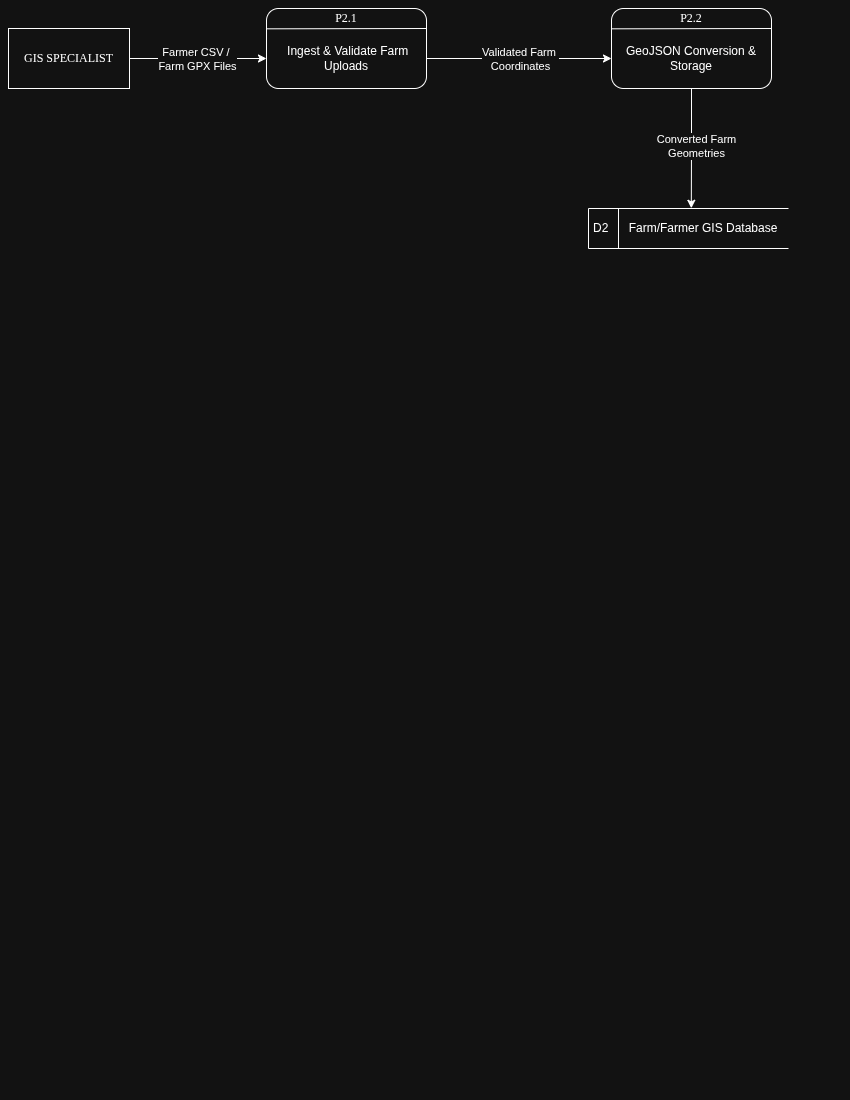

The diagram above was exported from draw.io. Its source (the exported page's mxGraphModel, read from the mxfile embedded in the PNG):
<mxGraphModel dx="860" dy="519" grid="0" gridSize="10" guides="1" tooltips="1" connect="1" arrows="1" fold="1" page="1" pageScale="1" pageWidth="850" pageHeight="1100" math="0" shadow="0">
  <root>
    <mxCell id="0" />
    <mxCell id="1" parent="0" />
    <mxCell id="Pj9MwLTErabUql-whpxT-5" edge="1" parent="1" source="FxaPakXcw2lP2m2fhlgV-1" style="edgeStyle=orthogonalEdgeStyle;rounded=0;orthogonalLoop=1;jettySize=auto;html=1;entryX=0;entryY=0.5;entryDx=0;entryDy=0;" target="Pj9MwLTErabUql-whpxT-4">
      <mxGeometry relative="1" as="geometry" />
    </mxCell>
    <mxCell id="Pj9MwLTErabUql-whpxT-6" connectable="0" parent="Pj9MwLTErabUql-whpxT-5" style="edgeLabel;html=1;align=center;verticalAlign=middle;resizable=0;points=[];" value="Farmer CSV /&amp;nbsp;&lt;div&gt;Farm GPX Files&lt;/div&gt;" vertex="1">
      <mxGeometry relative="1" x="-0.0219" as="geometry">
        <mxPoint as="offset" />
      </mxGeometry>
    </mxCell>
    <mxCell id="FxaPakXcw2lP2m2fhlgV-1" parent="1" style="html=1;dashed=0;whiteSpace=wrap;" value="&lt;span style=&quot;font-family: &amp;quot;Times New Roman&amp;quot;;&quot;&gt;GIS SPECIALIST&lt;/span&gt;" vertex="1">
      <mxGeometry height="60" width="121" x="8" y="28" as="geometry" />
    </mxCell>
    <mxCell id="Pj9MwLTErabUql-whpxT-1" parent="1" style="rounded=1;whiteSpace=wrap;html=1;" value="" vertex="1">
      <mxGeometry height="80" width="160" x="266" y="8" as="geometry" />
    </mxCell>
    <mxCell id="Pj9MwLTErabUql-whpxT-2" edge="1" parent="1" style="endArrow=none;html=1;rounded=0;entryX=-0.004;entryY=0.287;entryDx=0;entryDy=0;exitX=0.995;exitY=0.283;exitDx=0;exitDy=0;entryPerimeter=0;exitPerimeter=0;" value="">
      <mxGeometry height="50" relative="1" width="50" as="geometry">
        <mxPoint x="425.84000000000003" y="28.000000000000114" as="sourcePoint" />
        <mxPoint x="266" y="28.32000000000005" as="targetPoint" />
      </mxGeometry>
    </mxCell>
    <mxCell id="Pj9MwLTErabUql-whpxT-3" parent="1" style="text;html=1;whiteSpace=wrap;strokeColor=none;fillColor=none;align=center;verticalAlign=middle;rounded=0;" value="&lt;font face=&quot;Verdana&quot;&gt;P2.1&lt;/font&gt;" vertex="1">
      <mxGeometry height="20" width="160" x="266" y="8" as="geometry" />
    </mxCell>
    <mxCell id="Pj9MwLTErabUql-whpxT-11" edge="1" parent="1" source="Pj9MwLTErabUql-whpxT-4" style="edgeStyle=orthogonalEdgeStyle;rounded=0;orthogonalLoop=1;jettySize=auto;html=1;exitX=1;exitY=0.5;exitDx=0;exitDy=0;entryX=0;entryY=0.5;entryDx=0;entryDy=0;" target="Pj9MwLTErabUql-whpxT-10">
      <mxGeometry relative="1" as="geometry" />
    </mxCell>
    <mxCell id="Pj9MwLTErabUql-whpxT-12" connectable="0" parent="Pj9MwLTErabUql-whpxT-11" style="edgeLabel;html=1;align=center;verticalAlign=middle;resizable=0;points=[];" value="Validated Farm&amp;nbsp;&lt;div&gt;Coordinates&lt;/div&gt;" vertex="1">
      <mxGeometry relative="1" x="0.01" as="geometry">
        <mxPoint as="offset" />
      </mxGeometry>
    </mxCell>
    <mxCell id="Pj9MwLTErabUql-whpxT-4" parent="1" style="text;html=1;whiteSpace=wrap;strokeColor=none;fillColor=none;align=center;verticalAlign=middle;rounded=0;" value="&amp;nbsp;Ingest &amp;amp; Validate Farm Uploads" vertex="1">
      <mxGeometry height="60" width="160" x="266" y="28" as="geometry" />
    </mxCell>
    <mxCell id="Pj9MwLTErabUql-whpxT-7" parent="1" style="rounded=1;whiteSpace=wrap;html=1;" value="" vertex="1">
      <mxGeometry height="80" width="160" x="611" y="8" as="geometry" />
    </mxCell>
    <mxCell id="Pj9MwLTErabUql-whpxT-8" edge="1" parent="1" style="endArrow=none;html=1;rounded=0;entryX=-0.004;entryY=0.287;entryDx=0;entryDy=0;exitX=0.995;exitY=0.283;exitDx=0;exitDy=0;entryPerimeter=0;exitPerimeter=0;" value="">
      <mxGeometry height="50" relative="1" width="50" as="geometry">
        <mxPoint x="770.84" y="28.000000000000114" as="sourcePoint" />
        <mxPoint x="611" y="28.32000000000005" as="targetPoint" />
      </mxGeometry>
    </mxCell>
    <mxCell id="Pj9MwLTErabUql-whpxT-9" parent="1" style="text;html=1;whiteSpace=wrap;strokeColor=none;fillColor=none;align=center;verticalAlign=middle;rounded=0;" value="&lt;font face=&quot;Verdana&quot;&gt;P2.2&lt;/font&gt;" vertex="1">
      <mxGeometry height="20" width="160" x="611" y="8" as="geometry" />
    </mxCell>
    <mxCell id="DrWj_J8UnbY2kCSPl-MX-1" edge="1" parent="1" source="Pj9MwLTErabUql-whpxT-10" style="edgeStyle=orthogonalEdgeStyle;rounded=0;orthogonalLoop=1;jettySize=auto;html=1;exitX=0.5;exitY=1;exitDx=0;exitDy=0;entryX=0.514;entryY=-0.006;entryDx=0;entryDy=0;entryPerimeter=0;" target="I1ETaP0TpjpeYveyc5uU-1">
      <mxGeometry relative="1" as="geometry">
        <mxPoint x="691" y="205" as="targetPoint" />
      </mxGeometry>
    </mxCell>
    <mxCell id="DrWj_J8UnbY2kCSPl-MX-4" connectable="0" parent="DrWj_J8UnbY2kCSPl-MX-1" style="edgeLabel;html=1;align=center;verticalAlign=middle;resizable=0;points=[];" value="Converted Farm&lt;div&gt;Geometries&lt;/div&gt;" vertex="1">
      <mxGeometry relative="1" x="-0.0466" y="4" as="geometry">
        <mxPoint as="offset" />
      </mxGeometry>
    </mxCell>
    <mxCell id="Pj9MwLTErabUql-whpxT-10" parent="1" style="text;html=1;whiteSpace=wrap;strokeColor=none;fillColor=none;align=center;verticalAlign=middle;rounded=0;" value="GeoJSON Conversion &amp;amp; Storage" vertex="1">
      <mxGeometry height="60" width="160" x="611" y="28" as="geometry" />
    </mxCell>
    <mxCell id="I1ETaP0TpjpeYveyc5uU-1" parent="1" style="html=1;dashed=0;whiteSpace=wrap;shape=mxgraph.dfd.dataStoreID;align=left;spacingLeft=3;points=[[0,0],[0.5,0],[1,0],[0,0.5],[1,0.5],[0,1],[0.5,1],[1,1]];" value="D2" vertex="1">
      <mxGeometry height="40" width="200" x="588" y="208" as="geometry" />
    </mxCell>
    <mxCell id="I1ETaP0TpjpeYveyc5uU-2" parent="1" style="text;html=1;whiteSpace=wrap;strokeColor=none;fillColor=none;align=center;verticalAlign=middle;rounded=0;" value="Farm/Farmer GIS Database" vertex="1">
      <mxGeometry height="40" width="170" x="618" y="208" as="geometry" />
    </mxCell>
  </root>
</mxGraphModel>